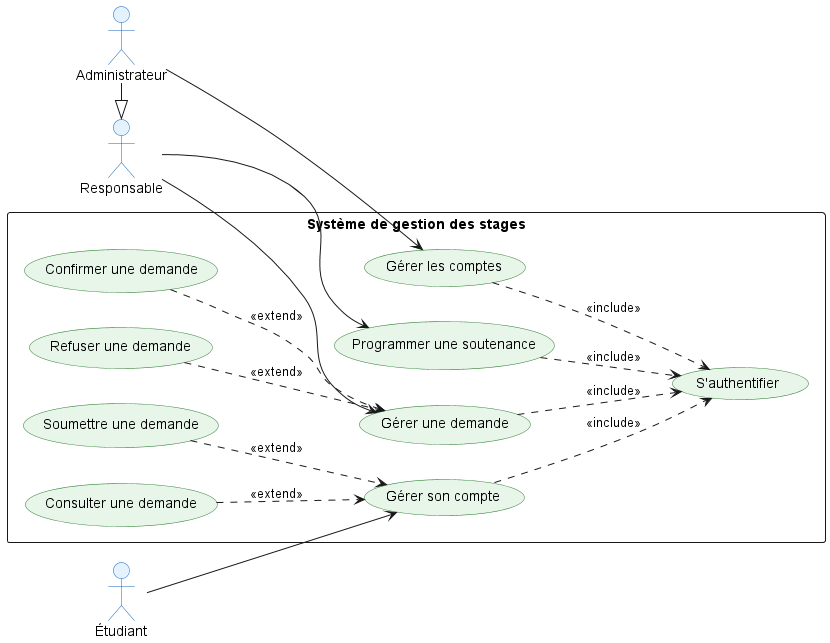

The diagram above was rendered by PlantUML. Its source (embedded in the PNG):
@startuml
left to right direction
skinparam packageStyle rectangle
skinparam usecaseBackgroundColor #E8F5E9
skinparam usecaseBorderColor #2E7D32
skinparam actorBackgroundColor #E3F2FD
skinparam actorBorderColor #1565C0

actor "Étudiant" as E
actor "Responsable" as R
actor "Administrateur" as A

A -|> R

rectangle "Système de gestion des stages" {
  usecase "S'authentifier" as UC_AUTH

  ' --- Étudiant ---
  usecase "Gérer son compte" as UC_E1
  usecase "Soumettre une demande" as UC_E2
  usecase "Consulter une demande" as UC_E3

  ' --- Responsable (+ Admin par héritage) ---
  usecase "Gérer une demande" as UC_R1
  usecase "Confirmer une demande" as UC_R2
  usecase "Refuser une demande" as UC_R3
  usecase "Programmer une soutenance" as UC_R4

  ' --- Administrateur ---
  usecase "Gérer les comptes" as UC_A1
}

' ===== Associations acteurs → cas pivots =====
E --> UC_E1
R --> UC_R1
R --> UC_R4
A --> UC_A1

' ===== Authentification (include) =====
UC_E1 ..> UC_AUTH : <<include>>
UC_R1 ..> UC_AUTH : <<include>>
UC_R4 ..> UC_AUTH : <<include>>
UC_A1 ..> UC_AUTH : <<include>>

' ===== Options de l'Étudiant (extend de Gérer son compte) =====
UC_E2 ..> UC_E1 : <<extend>>
UC_E3 ..> UC_E1 : <<extend>>

' ===== Options du Responsable (extend de Gérer une demande) =====
UC_R2 ..> UC_R1 : <<extend>>
UC_R3 ..> UC_R1 : <<extend>>

@enduml